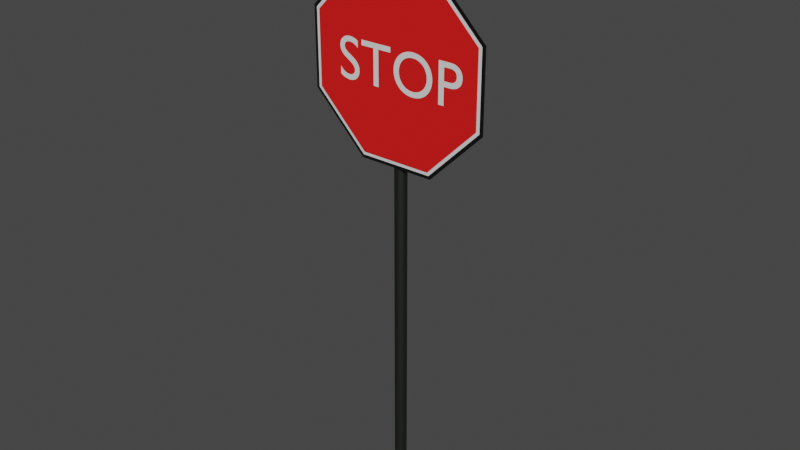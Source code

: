 # Source: STOP_1_.blend  (saved by Blender 2.81.16; exported with 4.5.12 LTS)
import bpy
from mathutils import Matrix  # noqa: F401  (used for matrix-valued properties, if any)

bpy.ops.wm.read_factory_settings(use_empty=True)
scene = bpy.context.scene
scene.name = 'Scene'

# ---- collections
col_collection = bpy.data.collections.new('Collection'); scene.collection.children.link(col_collection)

# ---- materials (node trees are filled in below, after node groups)
mat_material_001 = bpy.data.materials.new('Material.001')
mat_material_001.use_transparent_shadow = False
mat_material_001.diffuse_color = (0.002579, 0.002579, 0.002579, 1.0)
mat_material_002 = bpy.data.materials.new('Material.002')
mat_material_002.use_transparent_shadow = False
mat_material_003 = bpy.data.materials.new('Material.003')
mat_material_003.use_transparent_shadow = False
mat_material_003.diffuse_color = (0.8, 0.00946, 0.0133, 1.0)
mat_material_005 = bpy.data.materials.new('Material.005')
mat_material_005.use_transparent_shadow = False
mat_material_005.diffuse_color = (0.08714, 0.08714, 0.08714, 1.0)
mat_material_005.metallic = 1.0

# ---- material node trees
mat_material_001.use_nodes = True; mat_material_001.node_tree.nodes.clear()
_N = mat_material_001.node_tree.nodes; _L = mat_material_001.node_tree.links
n0 = _N.new('ShaderNodeOutputMaterial'); n0.name = 'Material Output'; n0.location = (300, 300)
n1 = _N.new('ShaderNodeBsdfPrincipled'); n1.name = 'Principled BSDF'; n1.location = (10, 300)
n1.distribution = 'GGX'
n1.subsurface_method = 'BURLEY'
n1.inputs[0].default_value = (0.002579, 0.002579, 0.002579, 1.0)
n1.inputs[3].default_value = 1.45
n1.inputs[27].default_value = (0.0, 0.0, 0.0, 1.0)
n1.inputs[28].default_value = 1.0
_L.new(n1.outputs[0], n0.inputs[0])
n0.is_active_output = True
mat_material_002.use_nodes = True; mat_material_002.node_tree.nodes.clear()
_N = mat_material_002.node_tree.nodes; _L = mat_material_002.node_tree.links
n0 = _N.new('ShaderNodeOutputMaterial'); n0.name = 'Material Output'; n0.location = (300, 300)
n1 = _N.new('ShaderNodeBsdfPrincipled'); n1.name = 'Principled BSDF'; n1.location = (10, 300)
n1.distribution = 'GGX'
n1.subsurface_method = 'BURLEY'
n1.inputs[3].default_value = 1.45
n1.inputs[27].default_value = (0.0, 0.0, 0.0, 1.0)
n1.inputs[28].default_value = 1.0
_L.new(n1.outputs[0], n0.inputs[0])
n0.is_active_output = True
mat_material_003.use_nodes = True; mat_material_003.node_tree.nodes.clear()
_N = mat_material_003.node_tree.nodes; _L = mat_material_003.node_tree.links
n0 = _N.new('ShaderNodeOutputMaterial'); n0.name = 'Material Output'; n0.location = (300, 300)
n1 = _N.new('ShaderNodeBsdfPrincipled'); n1.name = 'Principled BSDF'; n1.location = (10, 300)
n1.distribution = 'GGX'
n1.subsurface_method = 'BURLEY'
n1.inputs[0].default_value = (0.8, 0.00942, 0.007784, 1.0)
n1.inputs[3].default_value = 1.45
n1.inputs[27].default_value = (0.0, 0.0, 0.0, 1.0)
n1.inputs[28].default_value = 1.0
_L.new(n1.outputs[0], n0.inputs[0])
n0.is_active_output = True
mat_material_005.use_nodes = True; mat_material_005.node_tree.nodes.clear()
_N = mat_material_005.node_tree.nodes; _L = mat_material_005.node_tree.links
n0 = _N.new('ShaderNodeOutputMaterial'); n0.name = 'Material Output'; n0.location = (300, 300)
n1 = _N.new('ShaderNodeBsdfPrincipled'); n1.name = 'Principled BSDF'; n1.location = (10, 300)
n1.distribution = 'GGX'
n1.subsurface_method = 'BURLEY'
n1.inputs[0].default_value = (0.09148, 0.1025, 0.08605, 1.0)
n1.inputs[1].default_value = 1.0
n1.inputs[3].default_value = 1.45
n1.inputs[27].default_value = (0.0, 0.0, 0.0, 1.0)
n1.inputs[28].default_value = 1.0
_L.new(n1.outputs[0], n0.inputs[0])
n0.is_active_output = True

# ---- world
world_world = bpy.data.worlds.new('World'); scene.world = world_world
world_world.use_nodes = True; world_world.node_tree.nodes.clear()
_N = world_world.node_tree.nodes; _L = world_world.node_tree.links
n0 = _N.new('ShaderNodeOutputWorld'); n0.name = 'World Output'; n0.location = (300, 300)
n1 = _N.new('ShaderNodeBackground'); n1.name = 'Background'; n1.location = (10, 300)
n1.inputs[0].default_value = (0.05088, 0.05088, 0.05088, 1.0)
_L.new(n1.outputs[0], n0.inputs[0])
n0.is_active_output = True
world_world.color = (0.05088, 0.05088, 0.05088)
world_world.use_sun_shadow = False
world_world.sun_shadow_jitter_overblur = 0.0

# ---- meshes
me_circle = bpy.data.meshes.new('Circle')
me_circle.from_pydata([(0.0, 1.0, 0.0), (-0.7071, 0.7071, 0.0), (-1.0, -4.371e-08, 0.0), (-0.7071, -0.7071, 0.0), (8.742e-08, -1.0, 0.0), (0.7071, -0.7071, 0.0), (1.0, 1.192e-08, 0.0), (0.7071, 0.7071, 0.0), (-6.617e-10, 0.9636, 0.005216), (-0.6813, 0.6813, 0.005216), (-0.9636, -2.896e-08, 0.005216), (-0.6813, -0.6813, 0.005216), (8.549e-08, -0.9636, 0.005216), (0.6813, -0.6813, 0.005216), (0.9636, -2.44e-10, 0.005216), (0.6813, 0.6813, 0.005216), (2.594e-09, 0.9304, 0.009006), (-0.6579, 0.6579, 0.009006), (-0.9304, -2.824e-08, 0.009006), (-0.6579, -0.6579, 0.009006), (8.578e-08, -0.9304, 0.009006), (0.6579, -0.6579, 0.009006), (0.9304, -5.132e-10, 0.009006), (0.6579, 0.6579, 0.009006)], [], [(1, 2, 3, 4, 5, 6, 7, 0), (9, 10, 11, 12, 13, 14, 15, 8), (17, 18, 19, 20, 21, 22, 23, 16)])
me_circle.polygons.foreach_set('material_index', [0, 1, 2])
_uv = me_circle.uv_layers.new(name='UVMap')
_uv.uv.foreach_set('vector', [0.0, 0.0, 0.0, 0.0, 0.0, 0.0, 0.0, 0.0, 0.0, 0.0, 0.0, 0.0, 0.0, 0.0, 0.0, 0.0, 0.0, 0.0, 0.0, 0.0, 0.0, 0.0, 0.0, 0.0, 0.0, 0.0, 0.0, 0.0, 0.0, 0.0, 0.0, 0.0, 0.0, 0.0, 0.0, 0.0, 0.0, 0.0, 0.0, 0.0, 0.0, 0.0, 0.0, 0.0, 0.0, 0.0, 0.0, 0.0])
me_circle.materials.append(mat_material_001)
me_circle.materials.append(mat_material_002)
me_circle.materials.append(mat_material_003)
me_circle.use_remesh_fix_poles = True
me_circle.use_remesh_preserve_attributes = False
me_circle.use_mirror_vertex_groups = False
me_circle.update()
me_cylinder = bpy.data.meshes.new('Cylinder')
me_cylinder.from_pydata([(0.0, 0.06, -1.0), (0.0, 0.06, 1.0), (0.01171, 0.05885, -1.0), (0.01171, 0.05885, 1.0), (0.02296, 0.05543, -1.0), (0.02296, 0.05543, 1.0), (0.03333, 0.04989, -1.0), (0.03333, 0.04989, 1.0), (0.04243, 0.04243, -1.0), (0.04243, 0.04243, 1.0), (0.04989, 0.03333, -1.0), (0.04989, 0.03333, 1.0), (0.05543, 0.02296, -1.0), (0.05543, 0.02296, 1.0), (0.05885, 0.01171, -1.0), (0.05885, 0.01171, 1.0), (0.06, 4.53e-09, -1.0), (0.06, 4.53e-09, 1.0), (0.05885, -0.01171, -1.0), (0.05885, -0.01171, 1.0), (0.05543, -0.02296, -1.0), (0.05543, -0.02296, 1.0), (0.04989, -0.03333, -1.0), (0.04989, -0.03333, 1.0), (0.04243, -0.04243, -1.0), (0.04243, -0.04243, 1.0), (0.03333, -0.04989, -1.0), (0.03333, -0.04989, 1.0), (0.02296, -0.05543, -1.0), (0.02296, -0.05543, 1.0), (0.01171, -0.05885, -1.0), (0.01171, -0.05885, 1.0), (-1.955e-08, -0.06, -1.0), (-1.955e-08, -0.06, 1.0), (-0.01171, -0.05885, -1.0), (-0.01171, -0.05885, 1.0), (-0.02296, -0.05543, -1.0), (-0.02296, -0.05543, 1.0), (-0.03333, -0.04989, -1.0), (-0.03333, -0.04989, 1.0), (-0.04243, -0.04243, -1.0), (-0.04243, -0.04243, 1.0), (-0.04989, -0.03333, -1.0), (-0.04989, -0.03333, 1.0), (-0.05543, -0.02296, -1.0), (-0.05543, -0.02296, 1.0), (-0.05885, -0.01171, -1.0), (-0.05885, -0.01171, 1.0), (-0.06, 5.794e-08, -1.0), (-0.06, 5.794e-08, 1.0), (-0.05885, 0.01171, -1.0), (-0.05885, 0.01171, 1.0), (-0.05543, 0.02296, -1.0), (-0.05543, 0.02296, 1.0), (-0.04989, 0.03333, -1.0), (-0.04989, 0.03333, 1.0), (-0.04243, 0.04243, -1.0), (-0.04243, 0.04243, 1.0), (-0.03333, 0.04989, -1.0), (-0.03333, 0.04989, 1.0), (-0.02296, 0.05543, -1.0), (-0.02296, 0.05543, 1.0), (-0.01171, 0.05885, -1.0), (-0.01171, 0.05885, 1.0)], [], [(0, 1, 3, 2), (2, 3, 5, 4), (4, 5, 7, 6), (6, 7, 9, 8), (8, 9, 11, 10), (10, 11, 13, 12), (12, 13, 15, 14), (14, 15, 17, 16), (16, 17, 19, 18), (18, 19, 21, 20), (20, 21, 23, 22), (22, 23, 25, 24), (24, 25, 27, 26), (26, 27, 29, 28), (28, 29, 31, 30), (30, 31, 33, 32), (32, 33, 35, 34), (34, 35, 37, 36), (36, 37, 39, 38), (38, 39, 41, 40), (40, 41, 43, 42), (42, 43, 45, 44), (44, 45, 47, 46), (46, 47, 49, 48), (48, 49, 51, 50), (50, 51, 53, 52), (52, 53, 55, 54), (54, 55, 57, 56), (56, 57, 59, 58), (58, 59, 61, 60), (3, 1, 63, 61, 59, 57, 55, 53, 51, 49, 47, 45, 43, 41, 39, 37, 35, 33, 31, 29, 27, 25, 23, 21, 19, 17, 15, 13, 11, 9, 7, 5), (60, 61, 63, 62), (62, 63, 1, 0), (0, 2, 4, 6, 8, 10, 12, 14, 16, 18, 20, 22, 24, 26, 28, 30, 32, 34, 36, 38, 40, 42, 44, 46, 48, 50, 52, 54, 56, 58, 60, 62)])
_uv = me_cylinder.uv_layers.new(name='UVMap')
_uv.uv.foreach_set('vector', [1.0, 0.5, 1.0, 1.0, 0.9688, 1.0, 0.9688, 0.5, 0.9688, 0.5, 0.9688, 1.0, 0.9375, 1.0, 0.9375, 0.5, 0.9375, 0.5, 0.9375, 1.0, 0.9062, 1.0, 0.9062, 0.5, 0.9062, 0.5, 0.9062, 1.0, 0.875, 1.0, 0.875, 0.5, 0.875, 0.5, 0.875, 1.0, 0.8438, 1.0, 0.8438, 0.5, 0.8438, 0.5, 0.8438, 1.0, 0.8125, 1.0, 0.8125, 0.5, 0.8125, 0.5, 0.8125, 1.0, 0.7812, 1.0, 0.7812, 0.5, 0.7812, 0.5, 0.7812, 1.0, 0.75, 1.0, 0.75, 0.5, 0.75, 0.5, 0.75, 1.0, 0.7188, 1.0, 0.7188, 0.5, 0.7188, 0.5, 0.7188, 1.0, 0.6875, 1.0, 0.6875, 0.5, 0.6875, 0.5, 0.6875, 1.0, 0.6562, 1.0, 0.6562, 0.5, 0.6562, 0.5, 0.6562, 1.0, 0.625, 1.0, 0.625, 0.5, 0.625, 0.5, 0.625, 1.0, 0.5938, 1.0, 0.5938, 0.5, 0.5938, 0.5, 0.5938, 1.0, 0.5625, 1.0, 0.5625, 0.5, 0.5625, 0.5, 0.5625, 1.0, 0.5312, 1.0, 0.5312, 0.5, 0.5312, 0.5, 0.5312, 1.0, 0.5, 1.0, 0.5, 0.5, 0.5, 0.5, 0.5, 1.0, 0.4688, 1.0, 0.4688, 0.5, 0.4688, 0.5, 0.4688, 1.0, 0.4375, 1.0, 0.4375, 0.5, 0.4375, 0.5, 0.4375, 1.0, 0.4062, 1.0, 0.4062, 0.5, 0.4062, 0.5, 0.4062, 1.0, 0.375, 1.0, 0.375, 0.5, 0.375, 0.5, 0.375, 1.0, 0.3438, 1.0, 0.3438, 0.5, 0.3438, 0.5, 0.3438, 1.0, 0.3125, 1.0, 0.3125, 0.5, 0.3125, 0.5, 0.3125, 1.0, 0.2812, 1.0, 0.2812, 0.5, 0.2812, 0.5, 0.2812, 1.0, 0.25, 1.0, 0.25, 0.5, 0.25, 0.5, 0.25, 1.0, 0.2188, 1.0, 0.2188, 0.5, 0.2188, 0.5, 0.2188, 1.0, 0.1875, 1.0, 0.1875, 0.5, 0.1875, 0.5, 0.1875, 1.0, 0.1562, 1.0, 0.1562, 0.5, 0.1562, 0.5, 0.1562, 1.0, 0.125, 1.0, 0.125, 0.5, 0.125, 0.5, 0.125, 1.0, 0.09375, 1.0, 0.09375, 0.5, 0.09375, 0.5, 0.09375, 1.0, 0.0625, 1.0, 0.0625, 0.5, 0.2968, 0.4854, 0.25, 0.49, 0.2032, 0.4854, 0.1582, 0.4717, 0.1167, 0.4496, 0.08029, 0.4197, 0.05045, 0.3833, 0.02827, 0.3418, 0.01461, 0.2968, 0.01, 0.25, 0.01461, 0.2032, 0.02827, 0.1582, 0.05045, 0.1167, 0.08029, 0.08029, 0.1167, 0.05045, 0.1582, 0.02827, 0.2032, 0.01461, 0.25, 0.01, 0.2968, 0.01461, 0.3418, 0.02827, 0.3833, 0.05045, 0.4197, 0.08029, 0.4496, 0.1167, 0.4717, 0.1582, 0.4854, 0.2032, 0.49, 0.25, 0.4854, 0.2968, 0.4717, 0.3418, 0.4496, 0.3833, 0.4197, 0.4197, 0.3833, 0.4496, 0.3418, 0.4717, 0.0625, 0.5, 0.0625, 1.0, 0.03125, 1.0, 0.03125, 0.5, 0.03125, 0.5, 0.03125, 1.0, 0.0, 1.0, 0.0, 0.5, 0.75, 0.49, 0.7968, 0.4854, 0.8418, 0.4717, 0.8833, 0.4496, 0.9197, 0.4197, 0.9496, 0.3833, 0.9717, 0.3418, 0.9854, 0.2968, 0.99, 0.25, 0.9854, 0.2032, 0.9717, 0.1582, 0.9496, 0.1167, 0.9197, 0.08029, 0.8833, 0.05045, 0.8418, 0.02827, 0.7968, 0.01461, 0.75, 0.01, 0.7032, 0.01461, 0.6582, 0.02827, 0.6167, 0.05045, 0.5803, 0.08029, 0.5504, 0.1167, 0.5283, 0.1582, 0.5146, 0.2032, 0.51, 0.25, 0.5146, 0.2968, 0.5283, 0.3418, 0.5504, 0.3833, 0.5803, 0.4197, 0.6167, 0.4496, 0.6582, 0.4717, 0.7032, 0.4854])
me_cylinder.materials.append(mat_material_005)
me_cylinder.use_remesh_fix_poles = True
me_cylinder.use_remesh_preserve_attributes = False
me_cylinder.use_mirror_vertex_groups = False
me_cylinder.update()

# ---- curves / text
txt_text_001 = bpy.data.curves.new('Text.001', 'FONT')
txt_text_001.dimensions = '2D'
txt_text_001.body = 'STOP'
txt_text_001.use_path_clamp = True

# ---- objects
ob_circle = bpy.data.objects.new('Circle', me_circle)
ob_text = bpy.data.objects.new('Text', txt_text_001)
ob_cylinder = bpy.data.objects.new('Cylinder', me_cylinder)

# ---- transforms, parenting, visibility, modifiers, constraints
ob_circle.location = (-1.49e-08, -0.06199, 4.282)
ob_circle.rotation_euler = (1.571, -0.3927, -1.811e-08)
ob_circle.lineart.crease_threshold = 0.0
ob_text.location = (-0.6369, -0.07631, 4.073)
ob_text.rotation_euler = (1.571, -0.0, 0.0)
ob_text.scale = (0.5659, 0.5659, 0.5659)
ob_text.lineart.crease_threshold = 0.0
ob_cylinder.location = (-1.49e-08, 0.008278, 2.575)
ob_cylinder.scale = (1.0, 1.0, 2.615)
ob_cylinder.lineart.crease_threshold = 0.0

# ---- collection membership
col_collection.objects.link(ob_circle)
col_collection.objects.link(ob_text)
col_collection.objects.link(ob_cylinder)

# ---- scene / render settings (as saved in the file)
scene.frame_start = 1; scene.frame_end = 250; scene.frame_set(1)
scene.render.engine = 'BLENDER_EEVEE_NEXT'
scene.cycles.use_denoising = False
scene.cycles.samples = 128
scene.cycles.sampling_pattern = 'TABULATED_SOBOL'
scene.cycles.use_adaptive_sampling = False
scene.cycles.use_light_tree = False
scene.view_settings.view_transform = 'Filmic'
bpy.context.view_layer.update()

# ---- added for rendering (the .blend has no active camera and no usable light): camera, sun
cam_auto = bpy.data.cameras.new('AutoCamera')
cam_auto.lens = 50.0
cam_auto.sensor_width = 36.0
cam_auto.clip_end = 1000.0
ob_auto_camera = bpy.data.objects.new('AutoCamera', cam_auto)
scene.collection.objects.link(ob_auto_camera)
ob_auto_camera.location = (5.74351, -6.89623, 7.36904)
ob_auto_camera.rotation_euler = (1.09748, -7.21219e-08, 0.694738)
scene.camera = ob_auto_camera
light_auto_sun = bpy.data.lights.new('AutoSun', 'SUN')
light_auto_sun.energy = 3.0
light_auto_sun.angle = 0.0523599
ob_auto_sun = bpy.data.objects.new('AutoSun', light_auto_sun)
scene.collection.objects.link(ob_auto_sun)
ob_auto_sun.rotation_euler = (0.872665, 0.174533, 0.523599)
bpy.context.view_layer.update()
